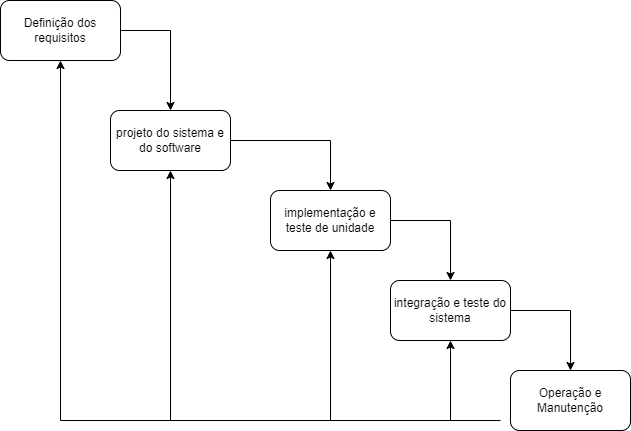

The diagram above was exported from draw.io. Its source (the exported page's mxGraphModel, read from the mxfile embedded in the PNG):
<mxGraphModel dx="1379" dy="756" grid="1" gridSize="10" guides="1" tooltips="1" connect="1" arrows="1" fold="1" page="1" pageScale="1" pageWidth="827" pageHeight="1169" math="0" shadow="0">
  <root>
    <mxCell id="0" />
    <mxCell id="1" parent="0" />
    <mxCell id="33h16dAGYfWmlC3Aik7u-1" value="Definição dos requisitos" style="rounded=1;whiteSpace=wrap;html=1;" vertex="1" parent="1">
      <mxGeometry x="150" y="140" width="120" height="60" as="geometry" />
    </mxCell>
    <mxCell id="33h16dAGYfWmlC3Aik7u-2" value="projeto do sistema e do software" style="rounded=1;whiteSpace=wrap;html=1;" vertex="1" parent="1">
      <mxGeometry x="260" y="250" width="120" height="60" as="geometry" />
    </mxCell>
    <mxCell id="33h16dAGYfWmlC3Aik7u-3" value="" style="endArrow=classic;html=1;rounded=0;entryX=0.5;entryY=0;entryDx=0;entryDy=0;exitX=1;exitY=0.5;exitDx=0;exitDy=0;" edge="1" parent="1" source="33h16dAGYfWmlC3Aik7u-1" target="33h16dAGYfWmlC3Aik7u-2">
      <mxGeometry width="50" height="50" relative="1" as="geometry">
        <mxPoint x="360" y="480" as="sourcePoint" />
        <mxPoint x="440" y="360" as="targetPoint" />
        <Array as="points">
          <mxPoint x="320" y="170" />
        </Array>
      </mxGeometry>
    </mxCell>
    <mxCell id="33h16dAGYfWmlC3Aik7u-4" value="implementação e teste de unidade" style="rounded=1;whiteSpace=wrap;html=1;" vertex="1" parent="1">
      <mxGeometry x="420" y="330" width="120" height="60" as="geometry" />
    </mxCell>
    <mxCell id="33h16dAGYfWmlC3Aik7u-5" value="integração e teste do sistema" style="rounded=1;whiteSpace=wrap;html=1;" vertex="1" parent="1">
      <mxGeometry x="540" y="420" width="120" height="60" as="geometry" />
    </mxCell>
    <mxCell id="33h16dAGYfWmlC3Aik7u-6" value="" style="endArrow=classic;html=1;rounded=0;entryX=0.5;entryY=0;entryDx=0;entryDy=0;exitX=1;exitY=0.5;exitDx=0;exitDy=0;" edge="1" parent="1" source="33h16dAGYfWmlC3Aik7u-4" target="33h16dAGYfWmlC3Aik7u-5">
      <mxGeometry width="50" height="50" relative="1" as="geometry">
        <mxPoint x="620" y="690" as="sourcePoint" />
        <mxPoint x="700" y="570" as="targetPoint" />
        <Array as="points">
          <mxPoint x="600" y="360" />
        </Array>
      </mxGeometry>
    </mxCell>
    <mxCell id="33h16dAGYfWmlC3Aik7u-7" value="" style="endArrow=classic;html=1;rounded=0;exitX=1;exitY=0.5;exitDx=0;exitDy=0;entryX=0.5;entryY=0;entryDx=0;entryDy=0;" edge="1" parent="1" source="33h16dAGYfWmlC3Aik7u-2" target="33h16dAGYfWmlC3Aik7u-4">
      <mxGeometry width="50" height="50" relative="1" as="geometry">
        <mxPoint x="470" y="280" as="sourcePoint" />
        <mxPoint x="474" y="330" as="targetPoint" />
        <Array as="points">
          <mxPoint x="480" y="280" />
        </Array>
      </mxGeometry>
    </mxCell>
    <mxCell id="33h16dAGYfWmlC3Aik7u-8" value="Operação e Manutenção" style="rounded=1;whiteSpace=wrap;html=1;" vertex="1" parent="1">
      <mxGeometry x="660" y="510" width="120" height="60" as="geometry" />
    </mxCell>
    <mxCell id="33h16dAGYfWmlC3Aik7u-9" value="" style="endArrow=classic;html=1;rounded=0;entryX=0.5;entryY=0;entryDx=0;entryDy=0;exitX=1;exitY=0.5;exitDx=0;exitDy=0;" edge="1" parent="1" source="33h16dAGYfWmlC3Aik7u-5" target="33h16dAGYfWmlC3Aik7u-8">
      <mxGeometry width="50" height="50" relative="1" as="geometry">
        <mxPoint x="320" y="520" as="sourcePoint" />
        <mxPoint x="440" y="360" as="targetPoint" />
        <Array as="points">
          <mxPoint x="720" y="450" />
        </Array>
      </mxGeometry>
    </mxCell>
    <mxCell id="33h16dAGYfWmlC3Aik7u-10" value="" style="endArrow=classic;html=1;rounded=0;entryX=0.5;entryY=1;entryDx=0;entryDy=0;" edge="1" parent="1" target="33h16dAGYfWmlC3Aik7u-1">
      <mxGeometry width="50" height="50" relative="1" as="geometry">
        <mxPoint x="210" y="560" as="sourcePoint" />
        <mxPoint x="440" y="360" as="targetPoint" />
      </mxGeometry>
    </mxCell>
    <mxCell id="33h16dAGYfWmlC3Aik7u-11" value="" style="endArrow=classic;html=1;rounded=0;entryX=0.5;entryY=1;entryDx=0;entryDy=0;" edge="1" parent="1" target="33h16dAGYfWmlC3Aik7u-2">
      <mxGeometry width="50" height="50" relative="1" as="geometry">
        <mxPoint x="320" y="560" as="sourcePoint" />
        <mxPoint x="440" y="360" as="targetPoint" />
      </mxGeometry>
    </mxCell>
    <mxCell id="33h16dAGYfWmlC3Aik7u-12" value="" style="endArrow=classic;html=1;rounded=0;entryX=0.5;entryY=1;entryDx=0;entryDy=0;" edge="1" parent="1" target="33h16dAGYfWmlC3Aik7u-4">
      <mxGeometry width="50" height="50" relative="1" as="geometry">
        <mxPoint x="480" y="560" as="sourcePoint" />
        <mxPoint x="440" y="360" as="targetPoint" />
      </mxGeometry>
    </mxCell>
    <mxCell id="33h16dAGYfWmlC3Aik7u-13" value="" style="endArrow=classic;html=1;rounded=0;entryX=0.5;entryY=1;entryDx=0;entryDy=0;" edge="1" parent="1" target="33h16dAGYfWmlC3Aik7u-5">
      <mxGeometry width="50" height="50" relative="1" as="geometry">
        <mxPoint x="600" y="560" as="sourcePoint" />
        <mxPoint x="440" y="360" as="targetPoint" />
      </mxGeometry>
    </mxCell>
    <mxCell id="33h16dAGYfWmlC3Aik7u-14" value="" style="endArrow=none;html=1;rounded=0;" edge="1" parent="1">
      <mxGeometry width="50" height="50" relative="1" as="geometry">
        <mxPoint x="210" y="560" as="sourcePoint" />
        <mxPoint x="650" y="560" as="targetPoint" />
      </mxGeometry>
    </mxCell>
  </root>
</mxGraphModel>